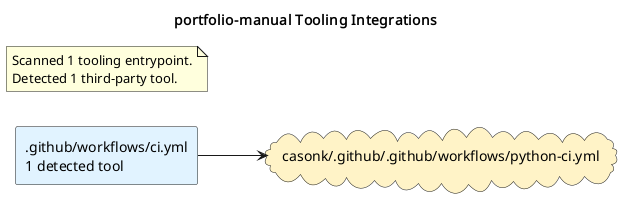

The diagram above was rendered by PlantUML. Its source (embedded in the PNG):
@startuml
title portfolio-manual Tooling Integrations
left to right direction
skinparam shadowing false
skinparam defaultFontName Monospace
skinparam componentStyle rectangle
skinparam linetype ortho
rectangle ".github/workflows/ci.yml\n1 detected tool" as source_github_workflows_ci_yml #E0F2FE
cloud "casonk/.github/.github/workflows/python-ci.yml" as tool_casonk_github_github_workflows_python_ci_yml #FEF3C7
source_github_workflows_ci_yml --> tool_casonk_github_github_workflows_python_ci_yml
note as toolingGraphSummary
Scanned 1 tooling entrypoint.
Detected 1 third-party tool.
end note
@enduml